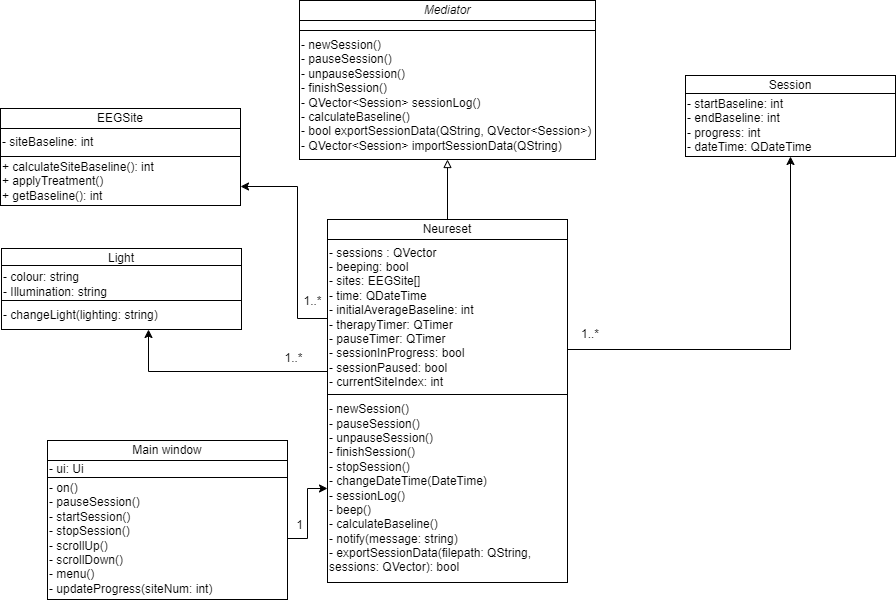

The diagram above was exported from draw.io. Its source (the exported page's mxGraphModel, read from the mxfile embedded in the PNG):
<mxGraphModel dx="1434" dy="738" grid="1" gridSize="1" guides="1" tooltips="1" connect="1" arrows="1" fold="1" page="1" pageScale="1" pageWidth="850" pageHeight="1100" math="0" shadow="0">
  <root>
    <mxCell id="0" />
    <mxCell id="1" parent="0" />
    <mxCell id="BtKb4XAd4iEz-5XTymN5-6" value="Session" style="rounded=0;whiteSpace=wrap;html=1;movable=1;resizable=1;rotatable=1;deletable=1;editable=1;locked=0;connectable=1;" parent="1" vertex="1">
      <mxGeometry x="726" y="87" width="210" height="20" as="geometry" />
    </mxCell>
    <mxCell id="BtKb4XAd4iEz-5XTymN5-7" value="&lt;div style=&quot;&quot;&gt;- startBaseline: int&lt;br&gt;- endBaseline: int&lt;br&gt;- progress: int&lt;br&gt;- dateTime: QDateTime&lt;/div&gt;&lt;span id=&quot;docs-internal-guid-68782151-7fff-3128-4f7a-dbfb32c3a9ff&quot;&gt;&lt;/span&gt;" style="rounded=0;whiteSpace=wrap;html=1;align=left;movable=1;resizable=1;rotatable=1;deletable=1;editable=1;locked=0;connectable=1;" parent="1" vertex="1">
      <mxGeometry x="726" y="105" width="210" height="63" as="geometry" />
    </mxCell>
    <mxCell id="qmcOETb9SQQ3icbBjkcd-5" value="" style="edgeStyle=orthogonalEdgeStyle;rounded=0;orthogonalLoop=1;jettySize=auto;html=1;endArrow=block;endFill=0;" parent="1" source="BtKb4XAd4iEz-5XTymN5-15" target="qmcOETb9SQQ3icbBjkcd-3" edge="1">
      <mxGeometry relative="1" as="geometry" />
    </mxCell>
    <mxCell id="BtKb4XAd4iEz-5XTymN5-15" value="Neureset" style="rounded=0;whiteSpace=wrap;html=1;movable=1;resizable=1;rotatable=1;deletable=1;editable=1;locked=0;connectable=1;" parent="1" vertex="1">
      <mxGeometry x="368" y="231" width="240" height="20" as="geometry" />
    </mxCell>
    <mxCell id="BtKb4XAd4iEz-5XTymN5-16" value="&lt;div style=&quot;&quot;&gt;- sessions : QVector&lt;/div&gt;&lt;div style=&quot;&quot;&gt;&lt;span style=&quot;background-color: initial;&quot;&gt;- beeping: bool&lt;/span&gt;&lt;/div&gt;&lt;div style=&quot;&quot;&gt;- sites: EEGSite[]&lt;br&gt;- time: QDateTime&lt;/div&gt;&lt;div style=&quot;&quot;&gt;- initialAverageBaseline: int&lt;br&gt;- therapyTimer: QTimer&lt;/div&gt;&lt;div style=&quot;&quot;&gt;- pauseTimer: QTimer&lt;/div&gt;&lt;div style=&quot;&quot;&gt;- sessionInProgress: bool&lt;/div&gt;&lt;div style=&quot;&quot;&gt;- sessionPaused: bool&lt;/div&gt;&lt;div style=&quot;&quot;&gt;- currentSiteIndex: int&lt;/div&gt;&lt;span id=&quot;docs-internal-guid-68782151-7fff-3128-4f7a-dbfb32c3a9ff&quot;&gt;&lt;/span&gt;" style="rounded=0;whiteSpace=wrap;html=1;align=left;movable=1;resizable=1;rotatable=1;deletable=1;editable=1;locked=0;connectable=1;" parent="1" vertex="1">
      <mxGeometry x="368" y="251" width="240" height="155" as="geometry" />
    </mxCell>
    <mxCell id="-htWRzJAoFQtnOmZ1_hx-12" style="edgeStyle=orthogonalEdgeStyle;rounded=0;orthogonalLoop=1;jettySize=auto;html=1;" parent="1" source="BtKb4XAd4iEz-5XTymN5-16" target="-htWRzJAoFQtnOmZ1_hx-8" edge="1">
      <mxGeometry relative="1" as="geometry">
        <Array as="points">
          <mxPoint x="189" y="383" />
        </Array>
      </mxGeometry>
    </mxCell>
    <mxCell id="-htWRzJAoFQtnOmZ1_hx-14" style="edgeStyle=orthogonalEdgeStyle;rounded=0;orthogonalLoop=1;jettySize=auto;html=1;" parent="1" source="BtKb4XAd4iEz-5XTymN5-16" target="-htWRzJAoFQtnOmZ1_hx-3" edge="1">
      <mxGeometry relative="1" as="geometry">
        <Array as="points">
          <mxPoint x="338" y="330" />
          <mxPoint x="338" y="198" />
        </Array>
      </mxGeometry>
    </mxCell>
    <mxCell id="-htWRzJAoFQtnOmZ1_hx-15" style="edgeStyle=orthogonalEdgeStyle;rounded=0;orthogonalLoop=1;jettySize=auto;html=1;entryX=0.5;entryY=1;entryDx=0;entryDy=0;" parent="1" source="BtKb4XAd4iEz-5XTymN5-16" target="BtKb4XAd4iEz-5XTymN5-7" edge="1">
      <mxGeometry relative="1" as="geometry">
        <mxPoint x="688" y="180" as="targetPoint" />
        <Array as="points">
          <mxPoint x="831" y="361" />
        </Array>
      </mxGeometry>
    </mxCell>
    <mxCell id="BtKb4XAd4iEz-5XTymN5-17" value="- newSession()&lt;br&gt;- pauseSession()&lt;div&gt;- unpauseSession()&lt;/div&gt;&lt;div&gt;- finishSession()&lt;br&gt;- stopSession()&lt;br&gt;- changeDateTime(DateTime)&lt;br&gt;- sessionLog()&lt;br&gt;- beep()&lt;br&gt;-&amp;nbsp;&lt;span style=&quot;background-color: initial;&quot;&gt;calculateBaseline()&lt;/span&gt;&lt;/div&gt;&lt;div&gt;&lt;span style=&quot;background-color: initial;&quot;&gt;- notify(message: string)&lt;/span&gt;&lt;/div&gt;&lt;div&gt;&lt;span style=&quot;background-color: initial;&quot;&gt;- exportSessionData(filepath: QString, sessions: QVector): bool&lt;/span&gt;&lt;/div&gt;" style="rounded=0;whiteSpace=wrap;html=1;align=left;movable=1;resizable=1;rotatable=1;deletable=1;editable=1;locked=0;connectable=1;" parent="1" vertex="1">
      <mxGeometry x="368" y="406" width="240" height="188" as="geometry" />
    </mxCell>
    <mxCell id="BtKb4XAd4iEz-5XTymN5-52" value="1..*" style="text;strokeColor=none;align=center;fillColor=none;html=1;verticalAlign=middle;whiteSpace=wrap;rounded=0;" parent="1" vertex="1">
      <mxGeometry x="601" y="331" width="60" height="30" as="geometry" />
    </mxCell>
    <mxCell id="qmcOETb9SQQ3icbBjkcd-1" value="&lt;i&gt;Mediator&lt;/i&gt;" style="rounded=0;whiteSpace=wrap;html=1;movable=1;resizable=1;rotatable=1;deletable=1;editable=1;locked=0;connectable=1;" parent="1" vertex="1">
      <mxGeometry x="340" y="12" width="296" height="20" as="geometry" />
    </mxCell>
    <mxCell id="qmcOETb9SQQ3icbBjkcd-2" value="&lt;div style=&quot;&quot;&gt;&lt;br&gt;&lt;/div&gt;&lt;div&gt;&lt;br&gt;&lt;/div&gt;&lt;span id=&quot;docs-internal-guid-68782151-7fff-3128-4f7a-dbfb32c3a9ff&quot;&gt;&lt;/span&gt;" style="rounded=0;whiteSpace=wrap;html=1;align=left;movable=1;resizable=1;rotatable=1;deletable=1;editable=1;locked=0;connectable=1;" parent="1" vertex="1">
      <mxGeometry x="340" y="32" width="296" height="10" as="geometry" />
    </mxCell>
    <mxCell id="qmcOETb9SQQ3icbBjkcd-3" value="- newSession()&lt;div&gt;- pauseSession()&lt;/div&gt;&lt;div&gt;- unpauseSession()&lt;/div&gt;&lt;div&gt;- finishSession()&lt;/div&gt;&lt;div&gt;- QVector&amp;lt;Session&amp;gt; sessionLog()&lt;/div&gt;&lt;div&gt;- calculateBaseline()&lt;/div&gt;&lt;div&gt;- bool exportSessionData(QString, QVector&amp;lt;Session&amp;gt;)&lt;br&gt;- QVector&amp;lt;Session&amp;gt; importSessionData(QString)&lt;/div&gt;" style="rounded=0;whiteSpace=wrap;html=1;align=left;movable=1;resizable=1;rotatable=1;deletable=1;editable=1;locked=0;connectable=1;" parent="1" vertex="1">
      <mxGeometry x="340" y="42" width="296" height="129" as="geometry" />
    </mxCell>
    <mxCell id="tok5oBJAmb9pjC6I5xV5-1" value="1" style="text;strokeColor=none;align=center;fillColor=none;html=1;verticalAlign=middle;whiteSpace=wrap;rounded=0;" parent="1" vertex="1">
      <mxGeometry x="310" y="519" width="61" height="35" as="geometry" />
    </mxCell>
    <mxCell id="tok5oBJAmb9pjC6I5xV5-2" value="Main window" style="rounded=0;whiteSpace=wrap;html=1;movable=1;resizable=1;rotatable=1;deletable=1;editable=1;locked=0;connectable=1;" parent="1" vertex="1">
      <mxGeometry x="88" y="452" width="240" height="20" as="geometry" />
    </mxCell>
    <mxCell id="tok5oBJAmb9pjC6I5xV5-3" value="&lt;div style=&quot;&quot;&gt;- ui: Ui&lt;/div&gt;&lt;span id=&quot;docs-internal-guid-68782151-7fff-3128-4f7a-dbfb32c3a9ff&quot;&gt;&lt;/span&gt;" style="rounded=0;whiteSpace=wrap;html=1;align=left;movable=1;resizable=1;rotatable=1;deletable=1;editable=1;locked=0;connectable=1;" parent="1" vertex="1">
      <mxGeometry x="88" y="472" width="240" height="17" as="geometry" />
    </mxCell>
    <mxCell id="tok5oBJAmb9pjC6I5xV5-6" style="edgeStyle=orthogonalEdgeStyle;rounded=0;orthogonalLoop=1;jettySize=auto;html=1;" parent="1" source="tok5oBJAmb9pjC6I5xV5-4" target="BtKb4XAd4iEz-5XTymN5-17" edge="1">
      <mxGeometry relative="1" as="geometry" />
    </mxCell>
    <mxCell id="tok5oBJAmb9pjC6I5xV5-4" value="- on()&lt;div&gt;- pauseSession()&lt;br&gt;- startSession()&lt;/div&gt;&lt;div&gt;- stopSession()&lt;/div&gt;&lt;div&gt;- scrollUp()&lt;/div&gt;&lt;div&gt;- scrollDown()&lt;/div&gt;&lt;div&gt;- menu()&lt;/div&gt;&lt;div&gt;- updateProgress(siteNum: int)&lt;/div&gt;" style="rounded=0;whiteSpace=wrap;html=1;align=left;movable=1;resizable=1;rotatable=1;deletable=1;editable=1;locked=0;connectable=1;" parent="1" vertex="1">
      <mxGeometry x="88" y="489" width="240" height="122" as="geometry" />
    </mxCell>
    <mxCell id="-htWRzJAoFQtnOmZ1_hx-1" value="EEGSite" style="rounded=0;whiteSpace=wrap;html=1;movable=1;resizable=1;rotatable=1;deletable=1;editable=1;locked=0;connectable=1;" parent="1" vertex="1">
      <mxGeometry x="41" y="120" width="240" height="20" as="geometry" />
    </mxCell>
    <mxCell id="-htWRzJAoFQtnOmZ1_hx-2" value="&lt;div style=&quot;&quot;&gt;- siteBaseline: int&lt;/div&gt;&lt;span id=&quot;docs-internal-guid-68782151-7fff-3128-4f7a-dbfb32c3a9ff&quot;&gt;&lt;/span&gt;" style="rounded=0;whiteSpace=wrap;html=1;align=left;movable=1;resizable=1;rotatable=1;deletable=1;editable=1;locked=0;connectable=1;" parent="1" vertex="1">
      <mxGeometry x="41" y="140" width="240" height="28" as="geometry" />
    </mxCell>
    <mxCell id="-htWRzJAoFQtnOmZ1_hx-3" value="+ calculateSiteBaseline(): int&lt;div&gt;+ applyTreatment()&lt;br&gt;+ getBaseline(): int&lt;/div&gt;" style="rounded=0;whiteSpace=wrap;html=1;align=left;movable=1;resizable=1;rotatable=1;deletable=1;editable=1;locked=0;connectable=1;" parent="1" vertex="1">
      <mxGeometry x="41" y="168" width="240" height="49" as="geometry" />
    </mxCell>
    <mxCell id="-htWRzJAoFQtnOmZ1_hx-6" value="Light" style="rounded=0;whiteSpace=wrap;html=1;movable=1;resizable=1;rotatable=1;deletable=1;editable=1;locked=0;connectable=1;" parent="1" vertex="1">
      <mxGeometry x="42" y="260" width="240" height="20" as="geometry" />
    </mxCell>
    <mxCell id="-htWRzJAoFQtnOmZ1_hx-7" value="&lt;div style=&quot;&quot;&gt;- colour: string&lt;br&gt;- Illumination: string&lt;/div&gt;&lt;span id=&quot;docs-internal-guid-68782151-7fff-3128-4f7a-dbfb32c3a9ff&quot;&gt;&lt;/span&gt;" style="rounded=0;whiteSpace=wrap;html=1;align=left;movable=1;resizable=1;rotatable=1;deletable=1;editable=1;locked=0;connectable=1;" parent="1" vertex="1">
      <mxGeometry x="42" y="277" width="240" height="38" as="geometry" />
    </mxCell>
    <mxCell id="-htWRzJAoFQtnOmZ1_hx-8" value="- changeLight(lighting: string)" style="rounded=0;whiteSpace=wrap;html=1;align=left;movable=1;resizable=1;rotatable=1;deletable=1;editable=1;locked=0;connectable=1;" parent="1" vertex="1">
      <mxGeometry x="42" y="312" width="240" height="29" as="geometry" />
    </mxCell>
    <mxCell id="-htWRzJAoFQtnOmZ1_hx-13" value="1..*" style="text;strokeColor=none;align=center;fillColor=none;html=1;verticalAlign=middle;whiteSpace=wrap;rounded=0;" parent="1" vertex="1">
      <mxGeometry x="304" y="352" width="61" height="35" as="geometry" />
    </mxCell>
    <mxCell id="-htWRzJAoFQtnOmZ1_hx-16" value="1..*" style="text;strokeColor=none;align=center;fillColor=none;html=1;verticalAlign=middle;whiteSpace=wrap;rounded=0;" parent="1" vertex="1">
      <mxGeometry x="323" y="295" width="61" height="35" as="geometry" />
    </mxCell>
  </root>
</mxGraphModel>